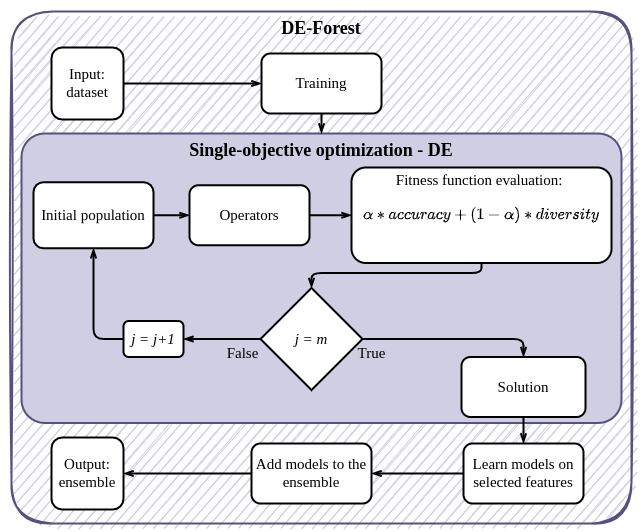

The diagram above was exported from draw.io. Its source (the exported page's mxGraphModel, read from the mxfile embedded in the PNG):
<mxGraphModel dx="1017" dy="1010" grid="1" gridSize="10" guides="1" tooltips="1" connect="1" arrows="1" fold="1" page="1" pageScale="1" pageWidth="827" pageHeight="1169" math="1" shadow="0">
  <root>
    <mxCell id="5AMGWQw-y4KMLH-umqg8-0" />
    <mxCell id="5AMGWQw-y4KMLH-umqg8-1" parent="5AMGWQw-y4KMLH-umqg8-0" />
    <mxCell id="5AMGWQw-y4KMLH-umqg8-27" value="" style="whiteSpace=wrap;html=1;rounded=0;glass=0;sketch=0;strokeWidth=2;fontFamily=Times New Roman;fontSize=15;align=center;fillColor=none;arcSize=0;strokeColor=#FFFFFF;" parent="5AMGWQw-y4KMLH-umqg8-1" vertex="1">
      <mxGeometry x="890" y="70" width="640" height="530" as="geometry" />
    </mxCell>
    <mxCell id="5AMGWQw-y4KMLH-umqg8-2" value="DE-Forest" style="rounded=1;whiteSpace=wrap;html=1;sketch=1;strokeWidth=2;fontFamily=Times New Roman;fontSize=18;fillColor=#d0cee2;glass=0;fillStyle=hachure;align=center;verticalAlign=top;fontStyle=1;arcSize=8;strokeColor=#56517e;" parent="5AMGWQw-y4KMLH-umqg8-1" vertex="1">
      <mxGeometry x="900" y="80" width="620" height="512" as="geometry" />
    </mxCell>
    <mxCell id="5AMGWQw-y4KMLH-umqg8-3" value="Single-objective optimization - DE" style="rounded=1;whiteSpace=wrap;html=1;sketch=0;strokeWidth=2;fontFamily=Times New Roman;fontSize=18;fillColor=#d0cee2;glass=0;fillStyle=hachure;align=center;verticalAlign=top;fontStyle=1;arcSize=8;strokeColor=#56517e;" parent="5AMGWQw-y4KMLH-umqg8-1" vertex="1">
      <mxGeometry x="910" y="202" width="600" height="289.5" as="geometry" />
    </mxCell>
    <mxCell id="5AMGWQw-y4KMLH-umqg8-4" style="edgeStyle=orthogonalEdgeStyle;rounded=1;sketch=0;orthogonalLoop=1;jettySize=auto;html=1;entryX=0.5;entryY=0;entryDx=0;entryDy=0;labelBackgroundColor=#ffffff;endArrow=openThin;endFill=0;strokeColor=#000000;strokeWidth=2;fontFamily=Times New Roman;fontSize=15;" parent="5AMGWQw-y4KMLH-umqg8-1" source="5AMGWQw-y4KMLH-umqg8-5" target="5AMGWQw-y4KMLH-umqg8-8" edge="1">
      <mxGeometry relative="1" as="geometry">
        <Array as="points">
          <mxPoint x="1370" y="341.5" />
          <mxPoint x="1200" y="341.5" />
        </Array>
      </mxGeometry>
    </mxCell>
    <mxCell id="5AMGWQw-y4KMLH-umqg8-5" value="Fitness function evaluation:&amp;nbsp;&lt;br&gt;&lt;b&gt;$$\alpha*accuracy + (1-\alpha)*diversity$$&lt;br&gt;&lt;/b&gt;" style="whiteSpace=wrap;html=1;rounded=1;strokeWidth=2;fontFamily=Times New Roman;labelBorderColor=none;fontStyle=0;fontSize=15;" parent="5AMGWQw-y4KMLH-umqg8-1" vertex="1">
      <mxGeometry x="1240" y="236" width="260" height="95.5" as="geometry" />
    </mxCell>
    <mxCell id="5AMGWQw-y4KMLH-umqg8-6" style="edgeStyle=orthogonalEdgeStyle;rounded=1;sketch=0;orthogonalLoop=1;jettySize=auto;html=1;entryX=0;entryY=0.5;entryDx=0;entryDy=0;labelBackgroundColor=#ffffff;endArrow=openThin;endFill=0;strokeColor=#000000;strokeWidth=2;fontFamily=Times New Roman;fontSize=15;" parent="5AMGWQw-y4KMLH-umqg8-1" source="5AMGWQw-y4KMLH-umqg8-7" target="5AMGWQw-y4KMLH-umqg8-5" edge="1">
      <mxGeometry relative="1" as="geometry" />
    </mxCell>
    <mxCell id="5AMGWQw-y4KMLH-umqg8-7" value="Operators" style="whiteSpace=wrap;html=1;rounded=1;strokeWidth=2;fontFamily=Times New Roman;labelBorderColor=none;fontStyle=0;fontSize=15;" parent="5AMGWQw-y4KMLH-umqg8-1" vertex="1">
      <mxGeometry x="1078" y="253.75" width="120" height="60" as="geometry" />
    </mxCell>
    <mxCell id="5AMGWQw-y4KMLH-umqg8-8" value="&lt;i&gt;j = m&lt;br&gt;&lt;/i&gt;" style="rhombus;whiteSpace=wrap;html=1;rounded=0;glass=0;sketch=0;strokeColor=#000000;strokeWidth=2;fontFamily=Times New Roman;fontSize=15;align=center;aspect=fixed;" parent="5AMGWQw-y4KMLH-umqg8-1" vertex="1">
      <mxGeometry x="1149" y="356.5" width="102" height="102" as="geometry" />
    </mxCell>
    <mxCell id="5AMGWQw-y4KMLH-umqg8-9" value="True" style="edgeStyle=orthogonalEdgeStyle;rounded=1;sketch=0;orthogonalLoop=1;jettySize=auto;html=1;endArrow=openThin;endFill=0;strokeWidth=2;fontFamily=Times New Roman;fontSize=15;labelBackgroundColor=none;exitX=1;exitY=0.5;exitDx=0;exitDy=0;entryX=0.5;entryY=0;entryDx=0;entryDy=0;" parent="5AMGWQw-y4KMLH-umqg8-1" source="5AMGWQw-y4KMLH-umqg8-8" target="5AMGWQw-y4KMLH-umqg8-24" edge="1">
      <mxGeometry x="-0.8994" y="-14" relative="1" as="geometry">
        <mxPoint x="1386" y="389" as="sourcePoint" />
        <mxPoint x="1432" y="366" as="targetPoint" />
        <mxPoint as="offset" />
        <Array as="points">
          <mxPoint x="1412" y="407.5" />
        </Array>
      </mxGeometry>
    </mxCell>
    <mxCell id="5AMGWQw-y4KMLH-umqg8-10" value="" style="edgeStyle=orthogonalEdgeStyle;rounded=1;sketch=0;orthogonalLoop=1;jettySize=auto;html=1;endArrow=openThin;endFill=0;strokeWidth=2;fontFamily=Times New Roman;fontSize=15;labelBackgroundColor=none;exitX=0;exitY=0.5;exitDx=0;exitDy=0;entryX=0.5;entryY=1;entryDx=0;entryDy=0;" parent="5AMGWQw-y4KMLH-umqg8-1" source="5AMGWQw-y4KMLH-umqg8-13" target="5AMGWQw-y4KMLH-umqg8-12" edge="1">
      <mxGeometry x="-0.6522" y="-12" relative="1" as="geometry">
        <mxPoint x="1498" y="278" as="sourcePoint" />
        <mxPoint x="1095" y="314" as="targetPoint" />
        <mxPoint as="offset" />
        <Array as="points" />
      </mxGeometry>
    </mxCell>
    <mxCell id="5AMGWQw-y4KMLH-umqg8-11" style="edgeStyle=orthogonalEdgeStyle;rounded=1;sketch=0;orthogonalLoop=1;jettySize=auto;html=1;exitX=1;exitY=0.5;exitDx=0;exitDy=0;entryX=0;entryY=0.5;entryDx=0;entryDy=0;labelBackgroundColor=#ffffff;endArrow=openThin;endFill=0;strokeColor=#000000;strokeWidth=2;fontFamily=Times New Roman;fontSize=15;" parent="5AMGWQw-y4KMLH-umqg8-1" source="5AMGWQw-y4KMLH-umqg8-12" target="5AMGWQw-y4KMLH-umqg8-7" edge="1">
      <mxGeometry relative="1" as="geometry">
        <mxPoint x="1096" y="251" as="sourcePoint" />
        <Array as="points" />
      </mxGeometry>
    </mxCell>
    <mxCell id="5AMGWQw-y4KMLH-umqg8-12" value="Initial population" style="whiteSpace=wrap;html=1;rounded=1;strokeWidth=2;fontFamily=Times New Roman;labelBorderColor=none;fontStyle=0;fontSize=15;" parent="5AMGWQw-y4KMLH-umqg8-1" vertex="1">
      <mxGeometry x="922" y="250.75" width="120" height="66" as="geometry" />
    </mxCell>
    <mxCell id="5AMGWQw-y4KMLH-umqg8-13" value="&lt;span style=&quot;font-size: 15px&quot;&gt;&lt;i&gt;j = j+1&lt;/i&gt;&lt;br&gt;&lt;/span&gt;" style="whiteSpace=wrap;html=1;rounded=1;strokeWidth=2;fontFamily=Times New Roman;labelBorderColor=none;fontStyle=0;fontSize=15;" parent="5AMGWQw-y4KMLH-umqg8-1" vertex="1">
      <mxGeometry x="1012" y="389.5" width="60" height="36" as="geometry" />
    </mxCell>
    <mxCell id="5AMGWQw-y4KMLH-umqg8-14" style="edgeStyle=orthogonalEdgeStyle;rounded=1;sketch=0;orthogonalLoop=1;jettySize=auto;html=1;entryX=1;entryY=0.5;entryDx=0;entryDy=0;labelBackgroundColor=#ffffff;endArrow=openThin;endFill=0;strokeColor=#000000;strokeWidth=2;fontFamily=Times New Roman;fontSize=15;exitX=0;exitY=0.5;exitDx=0;exitDy=0;" parent="5AMGWQw-y4KMLH-umqg8-1" source="5AMGWQw-y4KMLH-umqg8-16" target="5AMGWQw-y4KMLH-umqg8-15" edge="1">
      <mxGeometry relative="1" as="geometry">
        <mxPoint x="1068" y="669" as="sourcePoint" />
      </mxGeometry>
    </mxCell>
    <mxCell id="5AMGWQw-y4KMLH-umqg8-15" value="&lt;span style=&quot;font-size: 15px&quot;&gt;Add models to the ensemble&lt;/span&gt;" style="whiteSpace=wrap;html=1;rounded=1;strokeWidth=2;fontFamily=Times New Roman;labelBorderColor=none;fontStyle=0;fontSize=15;" parent="5AMGWQw-y4KMLH-umqg8-1" vertex="1">
      <mxGeometry x="1140" y="512" width="120" height="60" as="geometry" />
    </mxCell>
    <mxCell id="5AMGWQw-y4KMLH-umqg8-16" value="Learn models on selected features" style="whiteSpace=wrap;html=1;rounded=1;strokeWidth=2;fontFamily=Times New Roman;labelBorderColor=none;fontStyle=0;fontSize=15;" parent="5AMGWQw-y4KMLH-umqg8-1" vertex="1">
      <mxGeometry x="1352" y="512" width="120" height="60" as="geometry" />
    </mxCell>
    <mxCell id="5AMGWQw-y4KMLH-umqg8-17" style="edgeStyle=orthogonalEdgeStyle;rounded=1;sketch=0;orthogonalLoop=1;jettySize=auto;html=1;labelBackgroundColor=#ffffff;endArrow=openThin;endFill=0;strokeColor=#000000;strokeWidth=2;fontFamily=Times New Roman;fontSize=15;exitX=0.5;exitY=1;exitDx=0;exitDy=0;entryX=0.5;entryY=0;entryDx=0;entryDy=0;" parent="5AMGWQw-y4KMLH-umqg8-1" source="5AMGWQw-y4KMLH-umqg8-24" target="5AMGWQw-y4KMLH-umqg8-16" edge="1">
      <mxGeometry relative="1" as="geometry">
        <mxPoint x="1440" y="536" as="sourcePoint" />
        <mxPoint x="1470" y="464" as="targetPoint" />
      </mxGeometry>
    </mxCell>
    <mxCell id="5AMGWQw-y4KMLH-umqg8-18" value="&lt;span style=&quot;font-size: 15px&quot;&gt;Input:&lt;br&gt;dataset&lt;br&gt;&lt;/span&gt;" style="whiteSpace=wrap;html=1;rounded=1;strokeWidth=2;fontFamily=Times New Roman;labelBorderColor=none;fontStyle=0;fontSize=15;" parent="5AMGWQw-y4KMLH-umqg8-1" vertex="1">
      <mxGeometry x="940" y="116" width="72" height="72" as="geometry" />
    </mxCell>
    <mxCell id="5AMGWQw-y4KMLH-umqg8-19" value="&lt;span&gt;Output:&lt;/span&gt;&lt;br&gt;&lt;span&gt;ensemble&lt;/span&gt;&lt;span style=&quot;font-size: 15px&quot;&gt;&lt;br&gt;&lt;/span&gt;" style="whiteSpace=wrap;html=1;rounded=1;strokeWidth=2;fontFamily=Times New Roman;labelBorderColor=none;fontStyle=0;fontSize=15;" parent="5AMGWQw-y4KMLH-umqg8-1" vertex="1">
      <mxGeometry x="940" y="506" width="72" height="72" as="geometry" />
    </mxCell>
    <mxCell id="5AMGWQw-y4KMLH-umqg8-20" style="edgeStyle=orthogonalEdgeStyle;rounded=1;sketch=0;orthogonalLoop=1;jettySize=auto;html=1;entryX=1;entryY=0.5;entryDx=0;entryDy=0;labelBackgroundColor=#ffffff;endArrow=openThin;endFill=0;strokeColor=#000000;strokeWidth=2;fontFamily=Times New Roman;fontSize=15;exitX=0;exitY=0.5;exitDx=0;exitDy=0;" parent="5AMGWQw-y4KMLH-umqg8-1" source="5AMGWQw-y4KMLH-umqg8-15" target="5AMGWQw-y4KMLH-umqg8-19" edge="1">
      <mxGeometry relative="1" as="geometry">
        <mxPoint x="1382" y="506" as="sourcePoint" />
        <mxPoint x="1328" y="506" as="targetPoint" />
      </mxGeometry>
    </mxCell>
    <mxCell id="5AMGWQw-y4KMLH-umqg8-21" style="edgeStyle=orthogonalEdgeStyle;rounded=1;sketch=0;orthogonalLoop=1;jettySize=auto;html=1;labelBackgroundColor=#ffffff;endArrow=openThin;endFill=0;strokeColor=#000000;strokeWidth=2;fontFamily=Times New Roman;fontSize=15;exitX=1;exitY=0.5;exitDx=0;exitDy=0;entryX=0;entryY=0.5;entryDx=0;entryDy=0;" parent="5AMGWQw-y4KMLH-umqg8-1" source="5AMGWQw-y4KMLH-umqg8-18" target="5AMGWQw-y4KMLH-umqg8-22" edge="1">
      <mxGeometry relative="1" as="geometry">
        <mxPoint x="1208" y="622" as="sourcePoint" />
        <mxPoint x="926" y="260" as="targetPoint" />
      </mxGeometry>
    </mxCell>
    <mxCell id="5AMGWQw-y4KMLH-umqg8-22" value="Training" style="whiteSpace=wrap;html=1;rounded=1;strokeWidth=2;fontFamily=Times New Roman;labelBorderColor=none;fontStyle=0;fontSize=15;" parent="5AMGWQw-y4KMLH-umqg8-1" vertex="1">
      <mxGeometry x="1150" y="122" width="120" height="60" as="geometry" />
    </mxCell>
    <mxCell id="5AMGWQw-y4KMLH-umqg8-23" style="edgeStyle=orthogonalEdgeStyle;rounded=1;sketch=0;orthogonalLoop=1;jettySize=auto;html=1;labelBackgroundColor=#ffffff;endArrow=openThin;endFill=0;strokeColor=#000000;strokeWidth=2;fontFamily=Times New Roman;fontSize=15;exitX=0.5;exitY=1;exitDx=0;exitDy=0;entryX=0.5;entryY=0;entryDx=0;entryDy=0;" parent="5AMGWQw-y4KMLH-umqg8-1" source="5AMGWQw-y4KMLH-umqg8-22" target="5AMGWQw-y4KMLH-umqg8-3" edge="1">
      <mxGeometry relative="1" as="geometry">
        <mxPoint x="1022" y="162" as="sourcePoint" />
        <mxPoint x="1088" y="162" as="targetPoint" />
      </mxGeometry>
    </mxCell>
    <mxCell id="5AMGWQw-y4KMLH-umqg8-24" value="Solution" style="whiteSpace=wrap;html=1;rounded=1;strokeWidth=2;fontFamily=Times New Roman;labelBorderColor=none;fontStyle=0;fontSize=15;" parent="5AMGWQw-y4KMLH-umqg8-1" vertex="1">
      <mxGeometry x="1350" y="425.5" width="124" height="60" as="geometry" />
    </mxCell>
    <mxCell id="5AMGWQw-y4KMLH-umqg8-25" value="" style="edgeStyle=orthogonalEdgeStyle;rounded=1;sketch=0;orthogonalLoop=1;jettySize=auto;html=1;endArrow=openThin;endFill=0;strokeWidth=2;fontFamily=Times New Roman;fontSize=15;labelBackgroundColor=none;exitX=0;exitY=0.5;exitDx=0;exitDy=0;entryX=1;entryY=0.5;entryDx=0;entryDy=0;" parent="5AMGWQw-y4KMLH-umqg8-1" source="5AMGWQw-y4KMLH-umqg8-8" target="5AMGWQw-y4KMLH-umqg8-13" edge="1">
      <mxGeometry x="-0.6522" y="-12" relative="1" as="geometry">
        <mxPoint x="1022" y="426.4999999999998" as="sourcePoint" />
        <mxPoint x="992" y="326.75" as="targetPoint" />
        <mxPoint as="offset" />
        <Array as="points">
          <mxPoint x="1072" y="407.5" />
        </Array>
      </mxGeometry>
    </mxCell>
    <mxCell id="5AMGWQw-y4KMLH-umqg8-26" value="&lt;font face=&quot;Times New Roman&quot;&gt;&lt;span style=&quot;font-size: 15px;&quot;&gt;False&lt;/span&gt;&lt;/font&gt;" style="edgeLabel;html=1;align=center;verticalAlign=middle;resizable=0;points=[];labelBackgroundColor=none;" parent="5AMGWQw-y4KMLH-umqg8-25" vertex="1" connectable="0">
      <mxGeometry x="-0.2565" y="1" relative="1" as="geometry">
        <mxPoint x="10" y="13" as="offset" />
      </mxGeometry>
    </mxCell>
  </root>
</mxGraphModel>